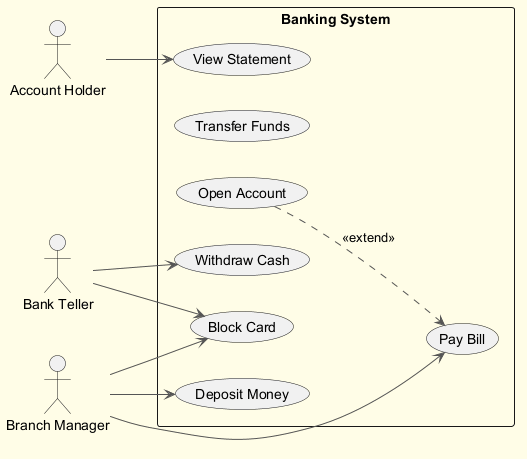

The diagram above was rendered by PlantUML. Its source (embedded in the PNG):
@startuml
skinparam backgroundColor #FFFDE7
skinparam classBackgroundColor #FFF9C4
skinparam classBorderColor #F57F17
skinparam ArrowColor #555555
left to right direction
actor "Bank Teller" as BT
actor "Branch Manager" as BM
actor "Account Holder" as AH
rectangle "Banking System" {
  usecase "Block Card" as UC_BlockCard
  usecase "Transfer Funds" as UC_TransferFunds
  usecase "Open Account" as UC_OpenAccount
  usecase "Withdraw Cash" as UC_WithdrawCash
  usecase "Pay Bill" as UC_PayBill
  usecase "Deposit Money" as UC_DepositMoney
  usecase "View Statement" as UC_ViewStatement
}
BT --> UC_WithdrawCash
BT --> UC_BlockCard
BM --> UC_PayBill
BM --> UC_BlockCard
BM --> UC_DepositMoney
AH --> UC_ViewStatement
UC_OpenAccount ..> UC_PayBill : <<extend>>
@enduml